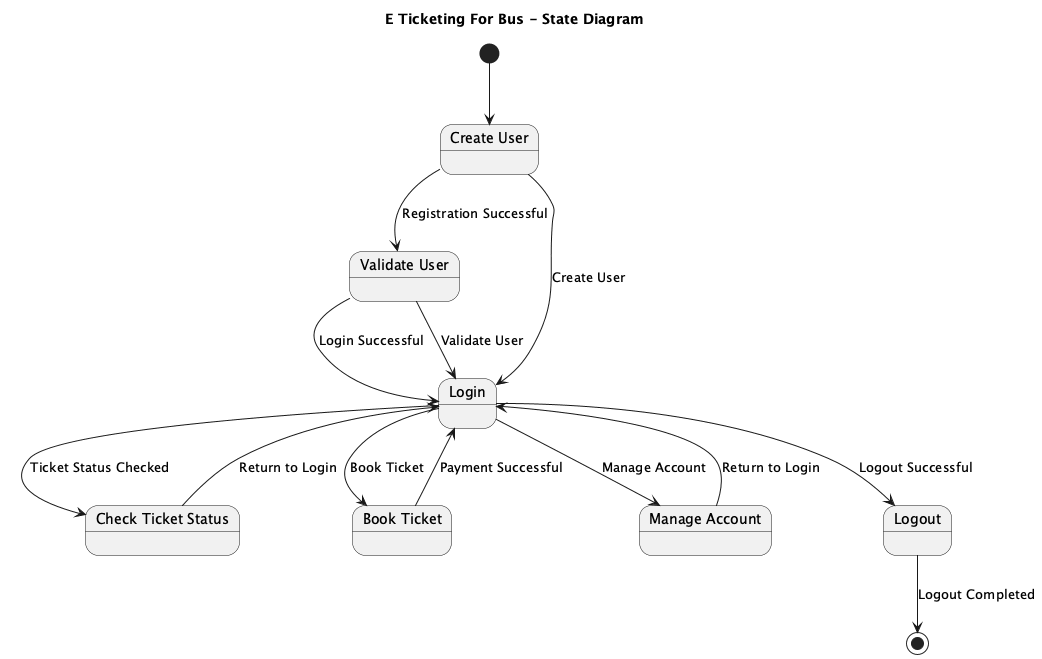

The diagram above was rendered by PlantUML. Its source (embedded in the PNG):
@startuml
title E Ticketing For Bus - State Diagram

[*] --> CreateUser

state "Create User" as CreateUser
state "Validate User" as ValidateUser
state "Login" as Login
state "Check Ticket Status" as CheckTicketStatus
state "Book Ticket" as BookTicket
state "Manage Account" as ManageAccount
state "Logout" as Logout

CreateUser --> ValidateUser : Registration Successful
ValidateUser --> Login : Login Successful

Login --> CheckTicketStatus : Ticket Status Checked
CheckTicketStatus --> Login : Return to Login

Login --> BookTicket : Book Ticket
BookTicket --> Login : Payment Successful

Login --> ManageAccount : Manage Account
ManageAccount --> Login : Return to Login

Login --> Logout : Logout Successful

Logout --> [*] : Logout Completed

CreateUser --> Login : Create User
ValidateUser --> Login : Validate User

@enduml